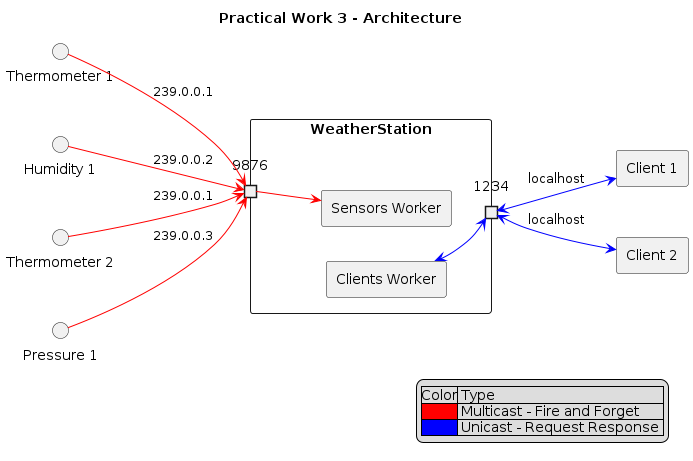

The diagram above was rendered by PlantUML. Its source (embedded in the PNG):
@startuml
left to right direction
skinparam componentStyle rectangle
skinparam ComponentPadding 10
skinparam BoxPadding 20

title Practical Work 3 - Architecture

interface "Thermometer 1" as therm1
interface "Humidity 1" as hum1
interface "Thermometer 2" as therm2
interface "Pressure 1" as press1

component WeatherStation as ws {
    portin 9876
    portout 1234

    component "Sensors Worker" as sensorsWorker
    component "Clients Worker" as clientsWorker

    9876 -left[#red]-> sensorsWorker
    1234 <-[#blue]-> clientsWorker
}

component "Client 1" as client1
component "Client 2" as client2

therm1 -[#red]-> 9876 : 239.0.0.1
therm2 -[#red]-> 9876 : 239.0.0.1
hum1 -[#red]-> 9876 : 239.0.0.2
press1 -[#red]-> 9876 : 239.0.0.3

client1 <-up[#blue]-> 1234 : localhost
client2 <-up[#blue]-> 1234 : localhost

legend right
|Color| Type |
|<#FF0000>| Multicast - Fire and Forget |
|<#0000FF>| Unicast - Request Response |
endlegend
@enduml